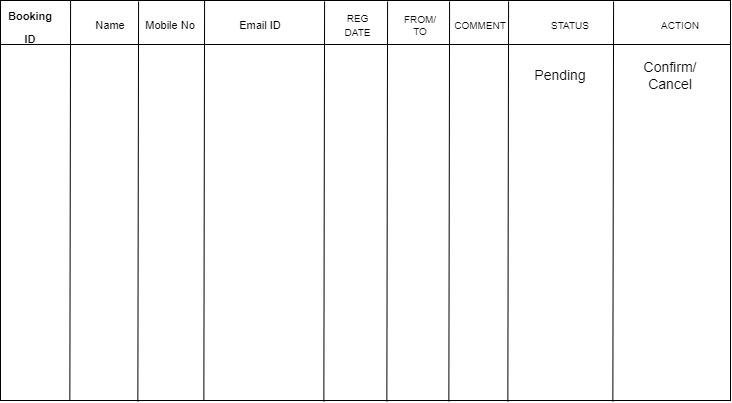

The diagram above was exported from draw.io. Its source (the exported page's mxGraphModel, read from the mxfile embedded in the PNG):
<mxGraphModel dx="880" dy="522" grid="1" gridSize="10" guides="1" tooltips="1" connect="1" arrows="1" fold="1" page="1" pageScale="1" pageWidth="850" pageHeight="1100" math="0" shadow="0">
  <root>
    <mxCell id="0" />
    <mxCell id="1" parent="0" />
    <mxCell id="fU_-U3whX1vUHj1J9Moh-2" value="" style="rounded=0;whiteSpace=wrap;html=1;fontSize=19;" vertex="1" parent="1">
      <mxGeometry x="80" y="40" width="730" height="400" as="geometry" />
    </mxCell>
    <mxCell id="fU_-U3whX1vUHj1J9Moh-3" value="" style="endArrow=none;html=1;rounded=0;fontSize=19;exitX=0;exitY=0.25;exitDx=0;exitDy=0;entryX=1;entryY=0.25;entryDx=0;entryDy=0;" edge="1" parent="1">
      <mxGeometry width="50" height="50" relative="1" as="geometry">
        <mxPoint x="80" y="84" as="sourcePoint" />
        <mxPoint x="810" y="84" as="targetPoint" />
      </mxGeometry>
    </mxCell>
    <mxCell id="fU_-U3whX1vUHj1J9Moh-4" value="" style="endArrow=none;html=1;rounded=0;fontSize=19;entryX=0.096;entryY=0;entryDx=0;entryDy=0;entryPerimeter=0;exitX=0.095;exitY=1;exitDx=0;exitDy=0;exitPerimeter=0;" edge="1" parent="1" source="fU_-U3whX1vUHj1J9Moh-2" target="fU_-U3whX1vUHj1J9Moh-2">
      <mxGeometry width="50" height="50" relative="1" as="geometry">
        <mxPoint x="150" y="230" as="sourcePoint" />
        <mxPoint x="200" y="180" as="targetPoint" />
      </mxGeometry>
    </mxCell>
    <mxCell id="fU_-U3whX1vUHj1J9Moh-5" value="" style="endArrow=none;html=1;rounded=0;fontSize=19;entryX=0.096;entryY=0;entryDx=0;entryDy=0;entryPerimeter=0;exitX=0.095;exitY=1;exitDx=0;exitDy=0;exitPerimeter=0;" edge="1" parent="1">
      <mxGeometry width="50" height="50" relative="1" as="geometry">
        <mxPoint x="217.3499999999999" y="441" as="sourcePoint" />
        <mxPoint x="218.07999999999993" y="41" as="targetPoint" />
      </mxGeometry>
    </mxCell>
    <mxCell id="fU_-U3whX1vUHj1J9Moh-6" value="" style="endArrow=none;html=1;rounded=0;fontSize=19;entryX=0.096;entryY=0;entryDx=0;entryDy=0;entryPerimeter=0;exitX=0.095;exitY=1;exitDx=0;exitDy=0;exitPerimeter=0;" edge="1" parent="1">
      <mxGeometry width="50" height="50" relative="1" as="geometry">
        <mxPoint x="283.3499999999999" y="440" as="sourcePoint" />
        <mxPoint x="284.0799999999999" y="40" as="targetPoint" />
      </mxGeometry>
    </mxCell>
    <mxCell id="fU_-U3whX1vUHj1J9Moh-7" value="" style="endArrow=none;html=1;rounded=0;fontSize=19;entryX=0.096;entryY=0;entryDx=0;entryDy=0;entryPerimeter=0;exitX=0.095;exitY=1;exitDx=0;exitDy=0;exitPerimeter=0;" edge="1" parent="1">
      <mxGeometry width="50" height="50" relative="1" as="geometry">
        <mxPoint x="403.3499999999999" y="441" as="sourcePoint" />
        <mxPoint x="404.0799999999999" y="41" as="targetPoint" />
      </mxGeometry>
    </mxCell>
    <mxCell id="fU_-U3whX1vUHj1J9Moh-8" value="&lt;font style=&quot;font-size: 11px;&quot;&gt;&lt;b&gt;Booking ID&lt;/b&gt;&lt;/font&gt;" style="text;html=1;strokeColor=none;fillColor=none;align=center;verticalAlign=middle;whiteSpace=wrap;rounded=0;fontSize=19;" vertex="1" parent="1">
      <mxGeometry x="80" y="50" width="60" height="30" as="geometry" />
    </mxCell>
    <mxCell id="fU_-U3whX1vUHj1J9Moh-10" value="Name" style="text;html=1;strokeColor=none;fillColor=none;align=center;verticalAlign=middle;whiteSpace=wrap;rounded=0;fontSize=11;" vertex="1" parent="1">
      <mxGeometry x="160" y="50" width="60" height="30" as="geometry" />
    </mxCell>
    <mxCell id="fU_-U3whX1vUHj1J9Moh-11" value="Mobile No" style="text;html=1;strokeColor=none;fillColor=none;align=center;verticalAlign=middle;whiteSpace=wrap;rounded=0;fontSize=11;" vertex="1" parent="1">
      <mxGeometry x="220" y="50" width="60" height="30" as="geometry" />
    </mxCell>
    <mxCell id="fU_-U3whX1vUHj1J9Moh-12" value="Email ID" style="text;html=1;strokeColor=none;fillColor=none;align=center;verticalAlign=middle;whiteSpace=wrap;rounded=0;fontSize=11;" vertex="1" parent="1">
      <mxGeometry x="310" y="50" width="60" height="30" as="geometry" />
    </mxCell>
    <mxCell id="fU_-U3whX1vUHj1J9Moh-13" value="" style="endArrow=none;html=1;rounded=0;fontSize=19;entryX=0.096;entryY=0;entryDx=0;entryDy=0;entryPerimeter=0;exitX=0.095;exitY=1;exitDx=0;exitDy=0;exitPerimeter=0;" edge="1" parent="1">
      <mxGeometry width="50" height="50" relative="1" as="geometry">
        <mxPoint x="466.3499999999999" y="441" as="sourcePoint" />
        <mxPoint x="467.0799999999999" y="41" as="targetPoint" />
      </mxGeometry>
    </mxCell>
    <mxCell id="fU_-U3whX1vUHj1J9Moh-14" value="&lt;font style=&quot;font-size: 10px;&quot;&gt;REG DATE&lt;/font&gt;" style="text;html=1;strokeColor=none;fillColor=none;align=center;verticalAlign=middle;whiteSpace=wrap;rounded=0;fontSize=11;" vertex="1" parent="1">
      <mxGeometry x="415" y="50" width="45" height="30" as="geometry" />
    </mxCell>
    <mxCell id="fU_-U3whX1vUHj1J9Moh-15" value="" style="endArrow=none;html=1;rounded=0;fontSize=19;entryX=0.096;entryY=0;entryDx=0;entryDy=0;entryPerimeter=0;exitX=0.095;exitY=1;exitDx=0;exitDy=0;exitPerimeter=0;" edge="1" parent="1">
      <mxGeometry width="50" height="50" relative="1" as="geometry">
        <mxPoint x="528.3499999999999" y="441" as="sourcePoint" />
        <mxPoint x="529.0799999999999" y="41" as="targetPoint" />
      </mxGeometry>
    </mxCell>
    <mxCell id="fU_-U3whX1vUHj1J9Moh-16" value="FROM/ TO" style="text;html=1;strokeColor=none;fillColor=none;align=center;verticalAlign=middle;whiteSpace=wrap;rounded=0;fontSize=10;" vertex="1" parent="1">
      <mxGeometry x="480" y="50" width="40" height="30" as="geometry" />
    </mxCell>
    <mxCell id="fU_-U3whX1vUHj1J9Moh-17" value="" style="endArrow=none;html=1;rounded=0;fontSize=19;entryX=0.096;entryY=0;entryDx=0;entryDy=0;entryPerimeter=0;exitX=0.095;exitY=1;exitDx=0;exitDy=0;exitPerimeter=0;" edge="1" parent="1">
      <mxGeometry width="50" height="50" relative="1" as="geometry">
        <mxPoint x="587.3499999999999" y="441" as="sourcePoint" />
        <mxPoint x="588.0799999999999" y="41" as="targetPoint" />
      </mxGeometry>
    </mxCell>
    <mxCell id="fU_-U3whX1vUHj1J9Moh-18" value="COMMENT" style="text;html=1;strokeColor=none;fillColor=none;align=center;verticalAlign=middle;whiteSpace=wrap;rounded=0;fontSize=10;" vertex="1" parent="1">
      <mxGeometry x="540" y="50" width="40" height="30" as="geometry" />
    </mxCell>
    <mxCell id="fU_-U3whX1vUHj1J9Moh-19" value="" style="endArrow=none;html=1;rounded=0;fontSize=19;entryX=0.096;entryY=0;entryDx=0;entryDy=0;entryPerimeter=0;exitX=0.095;exitY=1;exitDx=0;exitDy=0;exitPerimeter=0;" edge="1" parent="1">
      <mxGeometry width="50" height="50" relative="1" as="geometry">
        <mxPoint x="692.3499999999999" y="441" as="sourcePoint" />
        <mxPoint x="693.0799999999999" y="41" as="targetPoint" />
      </mxGeometry>
    </mxCell>
    <mxCell id="fU_-U3whX1vUHj1J9Moh-20" value="STATUS" style="text;html=1;strokeColor=none;fillColor=none;align=center;verticalAlign=middle;whiteSpace=wrap;rounded=0;fontSize=10;" vertex="1" parent="1">
      <mxGeometry x="620" y="50" width="60" height="30" as="geometry" />
    </mxCell>
    <mxCell id="fU_-U3whX1vUHj1J9Moh-21" value="ACTION" style="text;html=1;strokeColor=none;fillColor=none;align=center;verticalAlign=middle;whiteSpace=wrap;rounded=0;fontSize=10;" vertex="1" parent="1">
      <mxGeometry x="730" y="50" width="60" height="30" as="geometry" />
    </mxCell>
    <mxCell id="fU_-U3whX1vUHj1J9Moh-22" value="&lt;font style=&quot;font-size: 14px;&quot;&gt;Confirm/ Cancel&lt;/font&gt;" style="text;html=1;strokeColor=none;fillColor=none;align=center;verticalAlign=middle;whiteSpace=wrap;rounded=0;fontSize=10;" vertex="1" parent="1">
      <mxGeometry x="720" y="100" width="60" height="30" as="geometry" />
    </mxCell>
    <mxCell id="fU_-U3whX1vUHj1J9Moh-23" value="Pending" style="text;html=1;strokeColor=none;fillColor=none;align=center;verticalAlign=middle;whiteSpace=wrap;rounded=0;fontSize=14;" vertex="1" parent="1">
      <mxGeometry x="610" y="100" width="60" height="30" as="geometry" />
    </mxCell>
  </root>
</mxGraphModel>